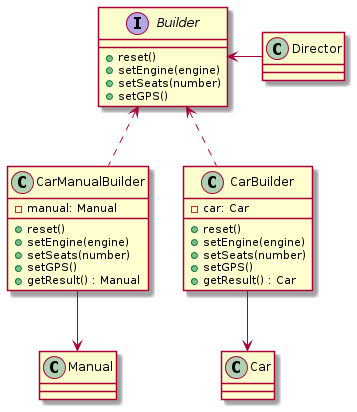

The diagram above was rendered by PlantUML. Its source (embedded in the PNG):
@startuml
Builder <.down. CarBuilder
Builder <.down. CarManualBuilder
Builder <-right- Director

Car <-up- CarBuilder
Manual <-up- CarManualBuilder

interface Builder{
        +reset()
        +setEngine(engine)
        +setSeats(number)
        +setGPS()
}
class Director
class CarBuilder{
        -car: Car
        +reset()
        +setEngine(engine)
        +setSeats(number)
        +setGPS()
        +getResult() : Car
}
class CarManualBuilder{
        -manual: Manual
        +reset()
        +setEngine(engine)
        +setSeats(number)
        +setGPS()
        +getResult() : Manual
}

class Car
class Manual
@enduml